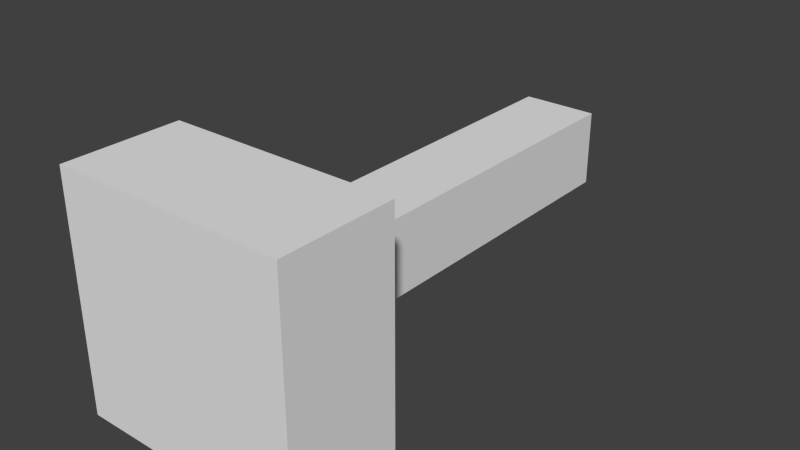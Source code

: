 # Source: lever.blend  (saved by Blender 2.74.0; exported with 4.5.12 LTS)
import bpy
from mathutils import Matrix  # noqa: F401  (used for matrix-valued properties, if any)

bpy.ops.wm.read_factory_settings(use_empty=True)
scene = bpy.context.scene
scene.name = 'Scene'

# ---- collections
col_collection_1 = bpy.data.collections.new('Collection 1'); scene.collection.children.link(col_collection_1)

# ---- materials (node trees are filled in below, after node groups)
mat_stick = bpy.data.materials.new('stick')
mat_stick.alpha_threshold = 0.0
mat_stick.use_transparent_shadow = False
mat_stick.roughness = 0.5
mat_base = bpy.data.materials.new('base')
mat_base.alpha_threshold = 0.0
mat_base.use_transparent_shadow = False
mat_base.roughness = 0.5
mat_base.line_color = (0.0, 0.0, 0.0, 1.0)

# ---- material node trees

# ---- world
world_world = bpy.data.worlds.new('World'); scene.world = world_world
world_world.color = (0.05088, 0.05088, 0.05088)
world_world.use_sun_shadow = False
world_world.sun_shadow_jitter_overblur = 0.0
world_world.cycles.sampling_method = 'MANUAL'
world_world.cycles.sample_map_resolution = 256

# ---- meshes
me_cube_002 = bpy.data.meshes.new('Cube.002')
me_cube_002.from_pydata([(-0.0625, -1.333, -0.0625), (-0.0625, -1.333, 0.0625), (-0.0625, -0.5835, -0.0625), (-0.0625, -0.5835, 0.0625), (0.0625, -1.333, -0.0625), (0.0625, -1.333, 0.0625), (0.0625, -0.5835, -0.0625), (0.0625, -0.5835, 0.0625)], [], [(1, 3, 2, 0), (3, 7, 6, 2), (7, 5, 4, 6), (5, 1, 0, 4), (0, 2, 6, 4), (5, 7, 3, 1)])
_uv = me_cube_002.uv_layers.new(name='normal')
_uv.uv.foreach_set('vector', [0.5625, 0.0, 0.5625, 0.625, 0.4375, 0.625, 0.4375, 0.0, 0.4375, 0.5, 0.5625, 0.5, 0.5625, 0.625, 0.4375, 0.625, 0.4375, 0.625, 0.4375, 0.0, 0.5625, 0.0, 0.5625, 0.625, 0.0, 0.0, 1.0, 0.0, 1.0, 1.0, 0.0, 1.0, 0.5625, 0.0, 0.5625, 0.625, 0.4375, 0.625, 0.4375, 0.0, 0.4375, 0.0, 0.4375, 0.625, 0.5625, 0.625, 0.5625, 0.0])
me_cube_002.materials.append(mat_stick)
me_cube_002.use_remesh_preserve_volume = False
me_cube_002.use_remesh_preserve_attributes = False
me_cube_002.use_mirror_vertex_groups = False
me_cube_002.update()
me_cube = bpy.data.meshes.new('Cube')
me_cube.from_pydata([(0.1875, 0.09375, -0.1875), (0.1875, -0.09375, -0.1875), (-0.1875, -0.09375, -0.1875), (-0.1875, 0.09375, -0.1875), (0.1875, 0.09375, 0.1875), (0.1875, -0.09375, 0.1875), (-0.1875, -0.09375, 0.1875), (-0.1875, 0.09375, 0.1875)], [], [(0, 1, 2, 3), (4, 7, 6, 5), (0, 4, 5, 1), (1, 5, 6, 2), (2, 6, 7, 3), (4, 0, 3, 7)])
_uv = me_cube.uv_layers.new(name='normal')
_uv.uv.foreach_set('vector', [0.25, 0.5, 0.5, 0.5, 0.5, 1.0, 0.25, 1.0, 0.25, 0.5, 0.25, 1.0, 6.358e-07, 1.0, 0.0, 0.5, 1.0, 0.5, 1.0, 1.0, 0.75, 1.0, 0.75, 0.5, 1.0, 0.5, 0.5, 0.5, 0.5, 0.0, 1.0, 2.782e-07, 0.5, 1.0, 0.5, 0.5, 0.75, 0.5, 0.75, 1.0, 0.0, 0.0, 0.5, 6.557e-07, 0.5, 0.5, 3.974e-08, 0.5])
me_cube.materials.append(mat_base)
me_cube.use_remesh_preserve_volume = False
me_cube.use_remesh_preserve_attributes = False
me_cube.use_mirror_vertex_groups = False
me_cube.update()

# ---- objects
ob_stick = bpy.data.objects.new('STICK', me_cube_002)
ob_base = bpy.data.objects.new('BASE', me_cube)

# ---- transforms, parenting, visibility, modifiers, constraints
ob_stick.location = (0.0, 1.333, 0.0)
ob_stick.lineart.crease_threshold = 0.0
ob_base.location = (0.0, 0.0, 0.0)
ob_base.lock_rotations_4d = False
ob_base.empty_display_type = 'ARROWS'
ob_base.lineart.crease_threshold = 0.0

# ---- collection membership
col_collection_1.objects.link(ob_stick)
col_collection_1.objects.link(ob_base)

# ---- scene / render settings (as saved in the file)
scene.frame_start = 1; scene.frame_end = 250; scene.frame_set(1)
scene.render.engine = 'BLENDER_EEVEE_NEXT'
scene.render.resolution_percentage = 50
scene.render.dither_intensity = 0.0
scene.cycles.use_denoising = False
scene.cycles.samples = 10
scene.cycles.sampling_pattern = 'TABULATED_SOBOL'
scene.cycles.light_sampling_threshold = 0.0
scene.cycles.use_adaptive_sampling = False
scene.cycles.use_light_tree = False
scene.cycles.blur_glossy = 0.0
scene.cycles.pixel_filter_type = 'GAUSSIAN'
scene.cycles.sample_clamp_indirect = 0.0
scene.view_settings.view_transform = 'Standard'
bpy.context.view_layer.update()

# ---- added for rendering (the .blend has no active camera and no usable light): camera, sun
cam_auto = bpy.data.cameras.new('AutoCamera')
cam_auto.lens = 50.0
cam_auto.sensor_width = 36.0
cam_auto.clip_end = 1000.0
ob_auto_camera = bpy.data.objects.new('AutoCamera', cam_auto)
scene.collection.objects.link(ob_auto_camera)
ob_auto_camera.location = (0.922058, -0.778344, 0.737646)
ob_auto_camera.rotation_euler = (1.09748, -7.21219e-08, 0.694738)
scene.camera = ob_auto_camera
light_auto_sun = bpy.data.lights.new('AutoSun', 'SUN')
light_auto_sun.energy = 3.0
light_auto_sun.angle = 0.0523599
ob_auto_sun = bpy.data.objects.new('AutoSun', light_auto_sun)
scene.collection.objects.link(ob_auto_sun)
ob_auto_sun.rotation_euler = (0.872665, 0.174533, 0.523599)
bpy.context.view_layer.update()
